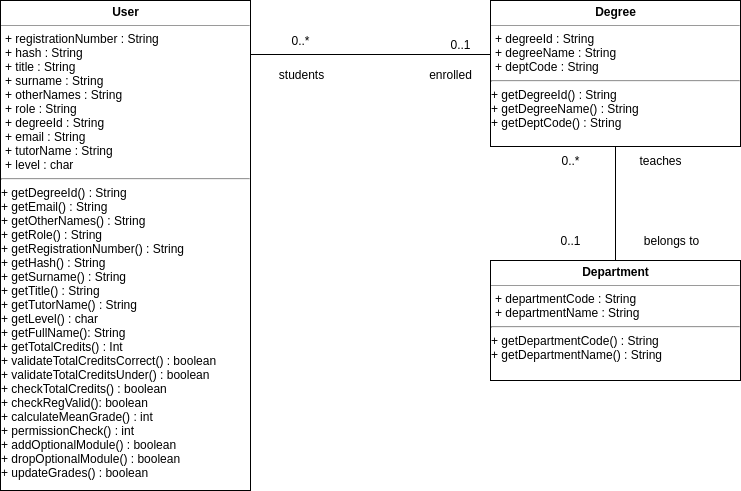

The diagram above was exported from draw.io. Its source (the exported page's mxGraphModel, read from the mxfile embedded in the PNG):
<mxGraphModel dx="1133" dy="580" grid="1" gridSize="10" guides="1" tooltips="1" connect="1" arrows="1" fold="1" page="1" pageScale="1" pageWidth="827" pageHeight="1169" math="0" shadow="0">
  <root>
    <mxCell id="0" />
    <mxCell id="1" parent="0" />
    <mxCell id="3" value="&lt;p style=&quot;margin: 0px ; margin-top: 4px ; text-align: center&quot;&gt;&lt;b&gt;User&lt;/b&gt;&lt;/p&gt;&lt;hr size=&quot;1&quot; style=&quot;text-align: center&quot;&gt;&lt;p style=&quot;text-align: left ; margin: 0px 0px 0px 4px&quot;&gt;+ registrationNumber : String&lt;/p&gt;&lt;p style=&quot;text-align: left ; margin: 0px 0px 0px 4px&quot;&gt;+ hash : String&lt;/p&gt;&lt;p style=&quot;text-align: left ; margin: 0px 0px 0px 4px&quot;&gt;+ title : String&lt;/p&gt;&lt;p style=&quot;text-align: left ; margin: 0px 0px 0px 4px&quot;&gt;+ surname : String&lt;/p&gt;&lt;p style=&quot;text-align: left ; margin: 0px 0px 0px 4px&quot;&gt;+ otherNames : String&lt;/p&gt;&lt;p style=&quot;text-align: left ; margin: 0px 0px 0px 4px&quot;&gt;+ role : String&lt;/p&gt;&lt;p style=&quot;text-align: left ; margin: 0px 0px 0px 4px&quot;&gt;+ degreeId : String&lt;/p&gt;&lt;p style=&quot;text-align: left ; margin: 0px 0px 0px 4px&quot;&gt;+ email : String&lt;/p&gt;&lt;p style=&quot;text-align: left ; margin: 0px 0px 0px 4px&quot;&gt;+ tutorName : String&lt;/p&gt;&lt;p style=&quot;text-align: left ; margin: 0px 0px 0px 4px&quot;&gt;+ level : char&lt;/p&gt;&lt;hr&gt;+&amp;nbsp;&lt;span&gt;getDegreeId&lt;/span&gt;&lt;span&gt;() : String&amp;nbsp;&amp;nbsp;&lt;br&gt;+&amp;nbsp;&lt;/span&gt;&lt;span&gt;getEmail&lt;/span&gt;&lt;span&gt;()&amp;nbsp;&lt;/span&gt;: String&lt;span&gt;&lt;br&gt;+&amp;nbsp;&lt;/span&gt;&lt;span&gt;getOtherNames&lt;/span&gt;&lt;span&gt;()&amp;nbsp;&lt;/span&gt;: String&lt;span&gt;&lt;br&gt;+ g&lt;/span&gt;&lt;span&gt;etRole&lt;/span&gt;&lt;span&gt;()&amp;nbsp;&lt;/span&gt;: String&lt;span&gt;&lt;br&gt;+&amp;nbsp;&lt;/span&gt;&lt;span&gt;getRegistrationNumber&lt;/span&gt;&lt;span&gt;()&amp;nbsp;&lt;/span&gt;: String&lt;span&gt;&lt;br&gt;+&amp;nbsp;&lt;/span&gt;&lt;span&gt;getHash&lt;/span&gt;&lt;span&gt;()&amp;nbsp;&lt;/span&gt;: String&lt;span&gt;&lt;br&gt;&lt;/span&gt;&lt;span&gt;+&amp;nbsp;&lt;/span&gt;&lt;span&gt;getSurname&lt;/span&gt;&lt;span&gt;()&amp;nbsp;&lt;/span&gt;: String&lt;span&gt;&lt;br&gt;&lt;/span&gt;&lt;span&gt;+&amp;nbsp;&lt;/span&gt;&lt;span&gt;getTitle&lt;/span&gt;&lt;span&gt;()&amp;nbsp;&lt;/span&gt;: String&lt;span&gt;&lt;br&gt;&lt;/span&gt;&lt;span&gt;+&amp;nbsp;&lt;/span&gt;&lt;span&gt;getTutorName&lt;/span&gt;&lt;span&gt;()&amp;nbsp;&lt;/span&gt;: String&lt;span&gt;&lt;br&gt;&lt;/span&gt;&lt;span&gt;+&amp;nbsp;&lt;/span&gt;&lt;span&gt;getLevel&lt;/span&gt;&lt;span&gt;()&amp;nbsp;&lt;/span&gt;: char&amp;nbsp;&lt;span&gt;&lt;br&gt;&lt;/span&gt;&lt;span&gt;+&amp;nbsp;&lt;/span&gt;&lt;span&gt;getFullName&lt;/span&gt;&lt;span&gt;()&lt;/span&gt;: String&lt;span&gt;&lt;br&gt;&lt;/span&gt;&lt;span&gt;+&amp;nbsp;&lt;/span&gt;&lt;span&gt;getTotalCredits() : Int&lt;br&gt;&lt;/span&gt;&lt;span&gt;+&amp;nbsp;&lt;/span&gt;&lt;span&gt;validateTotalCreditsCorrect()&amp;nbsp;&lt;/span&gt;: boolean&lt;span&gt;&lt;br&gt;&lt;/span&gt;&lt;span&gt;+&amp;nbsp;&lt;/span&gt;&lt;span&gt;validateTotalCreditsUnder()&amp;nbsp;&lt;/span&gt;: boolean&lt;span&gt;&lt;br&gt;&lt;/span&gt;&lt;span&gt;+&amp;nbsp;&lt;/span&gt;&lt;span&gt;checkTotalCredits()&amp;nbsp;&lt;/span&gt;: boolean&lt;span&gt;&lt;br&gt;&lt;/span&gt;&lt;span&gt;+&amp;nbsp;&lt;/span&gt;&lt;span&gt;checkRegValid()&lt;/span&gt;: boolean&lt;span&gt;&lt;br&gt;&lt;/span&gt;&lt;span&gt;+&amp;nbsp;&lt;/span&gt;&lt;span&gt;calculateMeanGrade()&amp;nbsp;&lt;/span&gt;: int&lt;span&gt;&lt;br&gt;&lt;/span&gt;&lt;span&gt;+&amp;nbsp;&lt;/span&gt;&lt;span&gt;permissionCheck() : int&amp;nbsp;&lt;br&gt;&lt;/span&gt;&lt;span&gt;+&amp;nbsp;&lt;/span&gt;&lt;span&gt;addOptionalModule() : boolean&lt;br&gt;&lt;/span&gt;&lt;span&gt;+&amp;nbsp;&lt;/span&gt;&lt;span&gt;dropOptionalModule() : boolean&lt;br&gt;&lt;/span&gt;&lt;span&gt;+&amp;nbsp;&lt;/span&gt;&lt;span&gt;updateGrades() : boolean&lt;br&gt;&lt;/span&gt;&lt;span&gt;&lt;br&gt;&lt;/span&gt;&lt;span&gt;&lt;br&gt;&lt;/span&gt;" style="verticalAlign=top;align=left;overflow=fill;fontSize=12;fontFamily=Helvetica;html=1;" vertex="1" parent="1">
      <mxGeometry x="20" y="100" width="250" height="490" as="geometry" />
    </mxCell>
    <mxCell id="4" value="&lt;p style=&quot;margin: 0px ; margin-top: 4px ; text-align: center&quot;&gt;&lt;b&gt;Degree&lt;/b&gt;&lt;/p&gt;&lt;hr size=&quot;1&quot; style=&quot;text-align: center&quot;&gt;&lt;p style=&quot;text-align: left ; margin: 0px 0px 0px 4px&quot;&gt;+ degreeId : String&lt;/p&gt;&lt;p style=&quot;text-align: left ; margin: 0px 0px 0px 4px&quot;&gt;+ degreeName : String&lt;/p&gt;&lt;p style=&quot;text-align: left ; margin: 0px 0px 0px 4px&quot;&gt;+ deptCode : String&lt;/p&gt;&lt;hr&gt;&lt;p style=&quot;text-align: left ; margin: 0px 0px 0px 4px&quot;&gt;&lt;/p&gt;+&amp;nbsp;&lt;span&gt;getDegreeId&lt;/span&gt;&lt;span&gt;() : String&amp;nbsp;&amp;nbsp;&lt;br&gt;+&amp;nbsp;&lt;/span&gt;&lt;span&gt;getDegreeName&lt;/span&gt;&lt;span&gt;()&amp;nbsp;&lt;/span&gt;: String&lt;span&gt;&lt;br&gt;+&amp;nbsp;&lt;/span&gt;&lt;span&gt;getDeptCode&lt;/span&gt;&lt;span&gt;()&amp;nbsp;&lt;/span&gt;: String&lt;span&gt;&lt;br&gt;&lt;/span&gt;&lt;span&gt;&lt;br&gt;&lt;/span&gt;" style="verticalAlign=top;align=left;overflow=fill;fontSize=12;fontFamily=Helvetica;html=1;" vertex="1" parent="1">
      <mxGeometry x="510" y="100" width="250" height="146" as="geometry" />
    </mxCell>
    <mxCell id="7" value="" style="line;strokeWidth=1;fillColor=none;align=left;verticalAlign=middle;spacingTop=-1;spacingLeft=3;spacingRight=3;rotatable=0;labelPosition=right;points=[];portConstraint=eastwest;" vertex="1" parent="1">
      <mxGeometry x="270" y="150" width="240" height="8" as="geometry" />
    </mxCell>
    <UserObject label="0..1" placeholders="1" name="Variable" id="10">
      <mxCell style="text;html=1;strokeColor=none;fillColor=none;align=center;verticalAlign=middle;whiteSpace=wrap;overflow=hidden;" vertex="1" parent="1">
        <mxGeometry x="440" y="134" width="80" height="20" as="geometry" />
      </mxCell>
    </UserObject>
    <UserObject label="students" placeholders="1" name="Variable" id="12">
      <mxCell style="text;html=1;strokeColor=none;fillColor=none;align=center;verticalAlign=middle;whiteSpace=wrap;overflow=hidden;" vertex="1" parent="1">
        <mxGeometry x="280" y="164" width="80" height="20" as="geometry" />
      </mxCell>
    </UserObject>
    <UserObject label="0..*" placeholders="1" name="Variable" id="13">
      <mxCell style="text;html=1;strokeColor=none;fillColor=none;align=center;verticalAlign=middle;whiteSpace=wrap;overflow=hidden;" vertex="1" parent="1">
        <mxGeometry x="280" y="130" width="80" height="20" as="geometry" />
      </mxCell>
    </UserObject>
    <UserObject label="enrolled" placeholders="1" name="Variable" id="14">
      <mxCell style="text;html=1;strokeColor=none;fillColor=none;align=center;verticalAlign=middle;whiteSpace=wrap;overflow=hidden;" vertex="1" parent="1">
        <mxGeometry x="430" y="164" width="80" height="20" as="geometry" />
      </mxCell>
    </UserObject>
    <mxCell id="15" value="&lt;p style=&quot;margin: 0px ; margin-top: 4px ; text-align: center&quot;&gt;&lt;b&gt;Department&lt;/b&gt;&lt;/p&gt;&lt;hr size=&quot;1&quot; style=&quot;text-align: center&quot;&gt;&lt;p style=&quot;text-align: left ; margin: 0px 0px 0px 4px&quot;&gt;+ departmentCode : String&lt;/p&gt;&lt;p style=&quot;text-align: left ; margin: 0px 0px 0px 4px&quot;&gt;+ departmentName : String&lt;/p&gt;&lt;hr&gt;&lt;p style=&quot;text-align: left ; margin: 0px 0px 0px 4px&quot;&gt;&lt;/p&gt;+&amp;nbsp;&lt;span&gt;getDepartmentCode&lt;/span&gt;&lt;span&gt;() : String&amp;nbsp;&amp;nbsp;&lt;br&gt;+&amp;nbsp;&lt;/span&gt;&lt;span&gt;getDepartmentName(&lt;/span&gt;&lt;span&gt;)&amp;nbsp;&lt;/span&gt;: String&lt;span&gt;&lt;br&gt;&lt;/span&gt;&lt;span&gt;&lt;br&gt;&lt;/span&gt;" style="verticalAlign=top;align=left;overflow=fill;fontSize=12;fontFamily=Helvetica;html=1;" vertex="1" parent="1">
      <mxGeometry x="510" y="360" width="250" height="120" as="geometry" />
    </mxCell>
    <mxCell id="16" value="" style="endArrow=none;html=1;entryX=0.5;entryY=1;exitX=0.5;exitY=0;" edge="1" parent="1" source="15" target="4">
      <mxGeometry width="50" height="50" relative="1" as="geometry">
        <mxPoint x="610" y="320" as="sourcePoint" />
        <mxPoint x="660" y="270" as="targetPoint" />
      </mxGeometry>
    </mxCell>
    <UserObject label="0..*" placeholders="1" name="Variable" id="17">
      <mxCell style="text;html=1;strokeColor=none;fillColor=none;align=center;verticalAlign=middle;whiteSpace=wrap;overflow=hidden;" vertex="1" parent="1">
        <mxGeometry x="550" y="250" width="80" height="20" as="geometry" />
      </mxCell>
    </UserObject>
    <UserObject label="0..1" placeholders="1" name="Variable" id="18">
      <mxCell style="text;html=1;strokeColor=none;fillColor=none;align=center;verticalAlign=middle;whiteSpace=wrap;overflow=hidden;" vertex="1" parent="1">
        <mxGeometry x="550" y="330" width="80" height="20" as="geometry" />
      </mxCell>
    </UserObject>
    <UserObject label="teaches" placeholders="1" name="Variable" id="19">
      <mxCell style="text;html=1;strokeColor=none;fillColor=none;align=center;verticalAlign=middle;whiteSpace=wrap;overflow=hidden;" vertex="1" parent="1">
        <mxGeometry x="640" y="250" width="80" height="20" as="geometry" />
      </mxCell>
    </UserObject>
    <UserObject label="belongs to" placeholders="1" name="Variable" id="20">
      <mxCell style="text;html=1;strokeColor=none;fillColor=none;align=center;verticalAlign=middle;whiteSpace=wrap;overflow=hidden;" vertex="1" parent="1">
        <mxGeometry x="650" y="330" width="80" height="20" as="geometry" />
      </mxCell>
    </UserObject>
  </root>
</mxGraphModel>